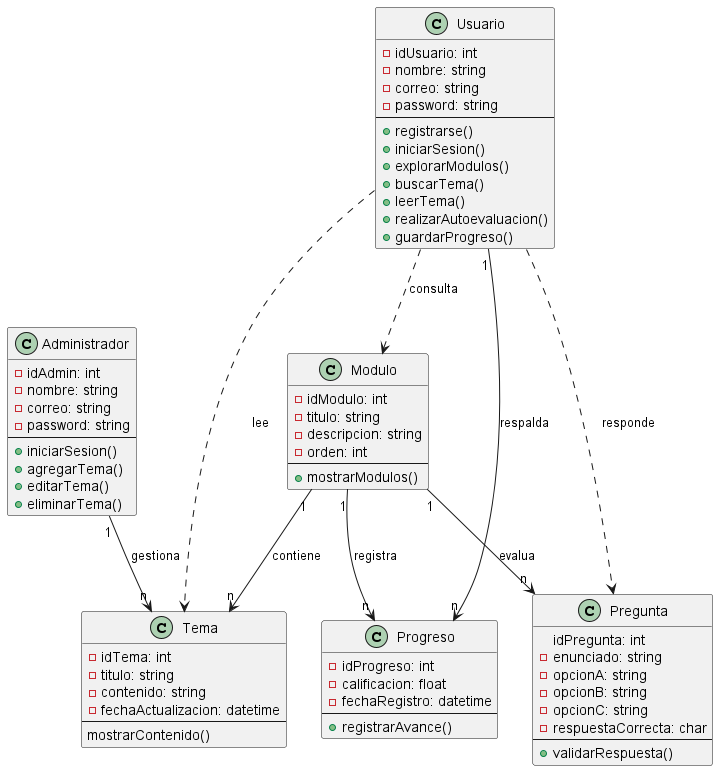

The diagram above was rendered by PlantUML. Its source (embedded in the PNG):
@startuml

class Modulo {
    -idModulo: int
    -titulo: string
    -descripcion: string
    -orden: int
    --
    +mostrarModulos()
}

class Tema {
    -idTema: int 
    -titulo: string
    -contenido: string
    -fechaActualizacion: datetime
    --
    mostrarContenido()
}

class Pregunta {
    idPregunta: int
    -enunciado: string
    -opcionA: string
    -opcionB: string
    -opcionC: string
    -respuestaCorrecta: char
    --
    +validarRespuesta()
}

class Usuario {
    -idUsuario: int
    -nombre: string
    -correo: string
    -password: string
    --
    +registrarse()
    +iniciarSesion()
    +explorarModulos()
    +buscarTema()
    +leerTema()
    +realizarAutoevaluacion()
    +guardarProgreso()
}

class Progreso {
    -idProgreso: int
    -calificacion: float
    -fechaRegistro: datetime
    --
    +registrarAvance()
}

class Administrador {
    -idAdmin: int
    -nombre: string
    -correo: string
    -password: string
    --
    +iniciarSesion()
    +agregarTema()
    +editarTema()
    +eliminarTema()
}

Modulo "1" --> "n" Tema : contiene
Modulo "1" --> "n" Pregunta : evalua
Modulo "1" --> "n" Progreso : registra
Usuario "1" --> "n" Progreso : respalda
Usuario ..> Modulo : consulta
Usuario ..> Tema : lee
Usuario ..> Pregunta : responde
Administrador "1" --> "n" Tema : gestiona

@enduml